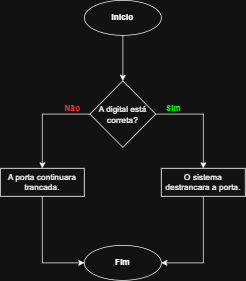

The diagram above was exported from draw.io. Its source (the exported page's mxGraphModel, read from the mxfile embedded in the PNG):
<mxGraphModel dx="902" dy="464" grid="1" gridSize="10" guides="1" tooltips="1" connect="1" arrows="1" fold="1" page="1" pageScale="1" pageWidth="827" pageHeight="1169" math="0" shadow="0">
  <root>
    <mxCell id="0" />
    <mxCell id="1" parent="0" />
    <mxCell id="ZV8zxCRfl9oCkcxhf3M--3" value="" style="edgeStyle=orthogonalEdgeStyle;rounded=0;orthogonalLoop=1;jettySize=auto;html=1;" parent="1" source="ZV8zxCRfl9oCkcxhf3M--1" target="ZV8zxCRfl9oCkcxhf3M--2" edge="1">
      <mxGeometry relative="1" as="geometry" />
    </mxCell>
    <mxCell id="ZV8zxCRfl9oCkcxhf3M--1" value="&lt;b&gt;Inicio&lt;/b&gt;" style="ellipse;whiteSpace=wrap;html=1;" parent="1" vertex="1">
      <mxGeometry x="359" y="20" width="110" height="50" as="geometry" />
    </mxCell>
    <mxCell id="ZV8zxCRfl9oCkcxhf3M--7" value="" style="edgeStyle=orthogonalEdgeStyle;rounded=0;orthogonalLoop=1;jettySize=auto;html=1;" parent="1" source="ZV8zxCRfl9oCkcxhf3M--2" target="ZV8zxCRfl9oCkcxhf3M--6" edge="1">
      <mxGeometry relative="1" as="geometry" />
    </mxCell>
    <mxCell id="ZV8zxCRfl9oCkcxhf3M--10" style="edgeStyle=orthogonalEdgeStyle;rounded=0;orthogonalLoop=1;jettySize=auto;html=1;exitX=0;exitY=0.5;exitDx=0;exitDy=0;entryX=0.5;entryY=0;entryDx=0;entryDy=0;" parent="1" source="ZV8zxCRfl9oCkcxhf3M--2" target="ZV8zxCRfl9oCkcxhf3M--8" edge="1">
      <mxGeometry relative="1" as="geometry" />
    </mxCell>
    <mxCell id="ZV8zxCRfl9oCkcxhf3M--2" value="A digital está correta?" style="rhombus;whiteSpace=wrap;html=1;" parent="1" vertex="1">
      <mxGeometry x="367" y="135" width="94" height="95" as="geometry" />
    </mxCell>
    <mxCell id="ZV8zxCRfl9oCkcxhf3M--13" style="edgeStyle=orthogonalEdgeStyle;rounded=0;orthogonalLoop=1;jettySize=auto;html=1;exitX=0.5;exitY=1;exitDx=0;exitDy=0;entryX=1;entryY=0.5;entryDx=0;entryDy=0;" parent="1" source="ZV8zxCRfl9oCkcxhf3M--6" target="ZV8zxCRfl9oCkcxhf3M--11" edge="1">
      <mxGeometry relative="1" as="geometry" />
    </mxCell>
    <mxCell id="ZV8zxCRfl9oCkcxhf3M--6" value="O sistema destrancara a porta." style="whiteSpace=wrap;html=1;" parent="1" vertex="1">
      <mxGeometry x="469" y="260" width="120" height="40" as="geometry" />
    </mxCell>
    <mxCell id="ZV8zxCRfl9oCkcxhf3M--12" style="edgeStyle=orthogonalEdgeStyle;rounded=0;orthogonalLoop=1;jettySize=auto;html=1;exitX=0.5;exitY=1;exitDx=0;exitDy=0;entryX=0;entryY=0.5;entryDx=0;entryDy=0;" parent="1" source="ZV8zxCRfl9oCkcxhf3M--8" target="ZV8zxCRfl9oCkcxhf3M--11" edge="1">
      <mxGeometry relative="1" as="geometry" />
    </mxCell>
    <mxCell id="ZV8zxCRfl9oCkcxhf3M--8" value="A porta continuara trancada." style="whiteSpace=wrap;html=1;" parent="1" vertex="1">
      <mxGeometry x="239" y="260" width="120" height="40" as="geometry" />
    </mxCell>
    <mxCell id="ZV8zxCRfl9oCkcxhf3M--11" value="&lt;b&gt;Fim&lt;/b&gt;" style="ellipse;whiteSpace=wrap;html=1;" parent="1" vertex="1">
      <mxGeometry x="359" y="370" width="110" height="50" as="geometry" />
    </mxCell>
    <mxCell id="jkzYmdv8L61Fv3jpQQTk-1" value="&lt;font style=&quot;color: light-dark(rgb(0, 0, 0), rgb(255, 51, 51));&quot;&gt;&lt;b&gt;Não&lt;/b&gt;&lt;/font&gt;" style="text;html=1;align=center;verticalAlign=middle;resizable=0;points=[];autosize=1;strokeColor=none;fillColor=none;" vertex="1" parent="1">
      <mxGeometry x="317" y="160" width="50" height="30" as="geometry" />
    </mxCell>
    <mxCell id="jkzYmdv8L61Fv3jpQQTk-2" value="&lt;font style=&quot;color: light-dark(rgb(0, 0, 0), rgb(0, 255, 0));&quot;&gt;&lt;b&gt;Sim&lt;/b&gt;&lt;/font&gt;" style="text;html=1;align=center;verticalAlign=middle;resizable=0;points=[];autosize=1;strokeColor=none;fillColor=none;" vertex="1" parent="1">
      <mxGeometry x="461" y="160" width="50" height="30" as="geometry" />
    </mxCell>
  </root>
</mxGraphModel>